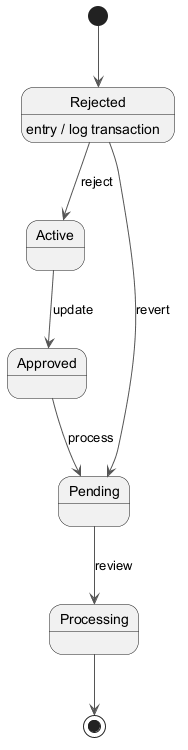

The diagram above was rendered by PlantUML. Its source (embedded in the PNG):
@startuml
skinparam monochrome true
skinparam ArrowColor #555555
[*] --> Rejected
Rejected --> Active : reject
Rejected : entry / log transaction
Active --> Approved : update
Approved --> Pending : process
Pending --> Processing : review
Rejected --> Pending : revert
Processing --> [*]
@enduml